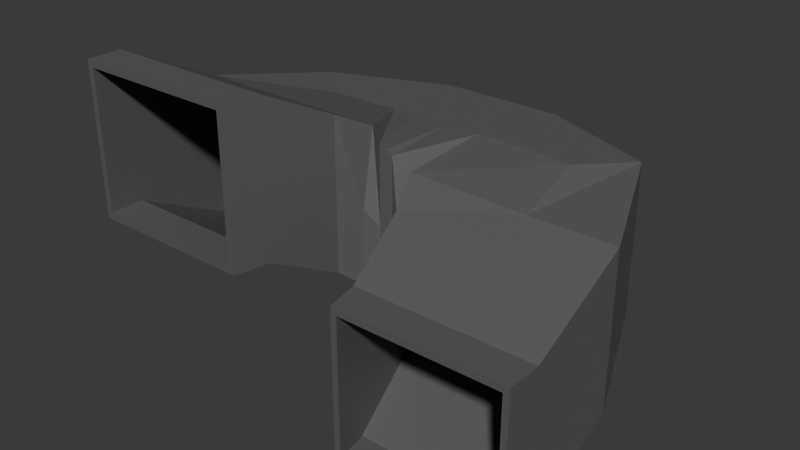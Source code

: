 # Source: hall_stairs.blend  (saved by Blender 4.2.66; exported with 4.5.12 LTS)
import bpy
from mathutils import Matrix  # noqa: F401  (used for matrix-valued properties, if any)

bpy.ops.wm.read_factory_settings(use_empty=True)
scene = bpy.context.scene
scene.name = 'Scene'

# ---- collections
col_collection = bpy.data.collections.new('Collection'); scene.collection.children.link(col_collection)
col_normaldoorbounds = bpy.data.collections.new('NormalDoorBounds'); col_collection.children.link(col_normaldoorbounds)

# ---- materials (node trees are filled in below, after node groups)
mat_material = bpy.data.materials.new('Material')
mat_material_004 = bpy.data.materials.new('Material.004')

# ---- material node trees
mat_material.use_nodes = True; mat_material.node_tree.nodes.clear()
_N = mat_material.node_tree.nodes; _L = mat_material.node_tree.links
n0 = _N.new('ShaderNodeBsdfPrincipled'); n0.name = 'Principled BSDF'; n0.location = (10, 300)
n0.inputs[0].default_value = (0.1274, 0.1274, 0.1274, 1.0)
n0.inputs[1].default_value = 0.182
n0.inputs[2].default_value = 0.577
n1 = _N.new('ShaderNodeOutputMaterial'); n1.name = 'Material Output'; n1.location = (300, 300)
_L.new(n0.outputs[0], n1.inputs[0])
n1.is_active_output = True
mat_material_004.use_nodes = True; mat_material_004.node_tree.nodes.clear()
_N = mat_material_004.node_tree.nodes; _L = mat_material_004.node_tree.links
n0 = _N.new('ShaderNodeBsdfPrincipled'); n0.name = 'Principled BSDF'; n0.location = (10, 300)
n0.inputs[0].default_value = (0.1274, 0.1274, 0.1274, 1.0)
n0.inputs[1].default_value = 0.182
n0.inputs[2].default_value = 0.577
n1 = _N.new('ShaderNodeOutputMaterial'); n1.name = 'Material Output'; n1.location = (300, 300)
_L.new(n0.outputs[0], n1.inputs[0])
n1.is_active_output = True

# ---- world
world_world = bpy.data.worlds.new('World'); scene.world = world_world
world_world.use_nodes = True; world_world.node_tree.nodes.clear()
_N = world_world.node_tree.nodes; _L = world_world.node_tree.links
n0 = _N.new('ShaderNodeOutputWorld'); n0.name = 'World Output'; n0.location = (300, 300)
n1 = _N.new('ShaderNodeBackground'); n1.name = 'Background'; n1.location = (10, 300)
n1.inputs[0].default_value = (0.05088, 0.05088, 0.05088, 1.0)
_L.new(n1.outputs[0], n0.inputs[0])
n0.is_active_output = True
world_world.color = (0.05088, 0.05088, 0.05088)
world_world.sun_shadow_jitter_overblur = 0.0

# ---- meshes
me_plane_001 = bpy.data.meshes.new('Plane.001')
me_plane_001.from_pydata([(1.75, -4.0, 4.0), (1.75, -4.0, -2.533e-08), (6.25, -4.0, 4.0), (6.25, -4.0, -4.472e-09), (1.571, -4.0, 4.19), (1.571, -4.0, -0.1904), (6.429, -4.0, 4.19), (6.429, -4.0, -0.1904), (1.75, -4.0, 2.0), (1.571, -4.0, 2.0), (6.25, -4.0, 2.0), (6.429, -4.0, 2.0), (4.0, -4.0, 4.0), (4.0, -4.0, 4.19), (4.0, -4.0, 0.0), (4.0, -4.0, 4.0), (4.0, -4.0, -0.1904), (1.55, -3.0, 4.0), (1.55, -3.0, -2.98e-08), (6.25, -3.0, 4.0), (6.25, -3.0, 0.0), (1.55, -3.0, 2.0), (6.25, -3.0, 2.0), (4.0, -3.0, 0.0), (4.0, -3.0, 4.0), (1.35, -2.0, 4.5), (1.35, -2.0, 0.5), (6.25, -2.0, 4.5), (6.25, -2.0, 0.5), (1.35, -2.0, 2.5), (6.25, -2.0, 2.5), (4.0, -2.0, 0.5), (4.0, -2.0, 4.5), (1.15, -1.0, 5.0), (1.15, -1.0, 1.0), (6.25, -1.0, 5.0), (6.25, -1.0, 1.0), (1.15, -1.0, 3.0), (6.25, -1.0, 3.0), (4.0, -1.0, 1.0), (4.0, -1.0, 5.0), (0.95, 0.0, 5.5), (0.95, 0.0, 1.5), (6.25, 0.0, 5.5), (6.25, 0.0, 1.5), (0.95, 0.0, 3.5), (6.25, 0.0, 3.5), (4.0, 0.0, 1.5), (4.0, 0.0, 5.5), (1.75, 4.5, 6.0), (1.75, 4.5, 2.0), (1.75, 4.5, 4.0), (1.75, 2.25, 2.0), (1.75, 2.25, 6.0), (0.2, 0.0, 5.9), (0.2, 0.0, 1.9), (0.2, 0.0, 3.9), (1.0, 4.5, 6.0), (1.0, 4.5, 2.0), (1.0, 4.5, 4.0), (1.0, 2.25, 2.0), (1.0, 2.25, 6.0), (4.0, 2.25, 6.0), (4.0, 2.25, 2.0), (5.0, 3.25, 4.0), (5.0, 3.25, 2.0), (5.0, 3.25, 6.0), (1.371, -3.0, 4.19), (1.371, -3.0, -0.1904), (6.429, -3.0, 4.19), (6.429, -3.0, -0.1904), (1.371, -3.0, 2.0), (6.429, -3.0, 2.0), (4.0, -3.0, 4.19), (4.0, -3.0, -0.1904), (1.171, -2.0, 4.69), (1.171, -2.0, 0.3096), (6.429, -2.0, 4.69), (6.429, -2.0, 0.3096), (1.171, -2.0, 2.5), (6.429, -2.0, 2.5), (4.0, -2.0, 4.69), (4.0, -2.0, 0.3096), (0.9711, -1.0, 5.19), (0.9711, -1.0, 0.8096), (6.429, -1.0, 5.19), (6.429, -1.0, 0.8096), (0.9711, -1.0, 3.0), (6.429, -1.0, 3.0), (4.0, -1.0, 5.19), (4.0, -1.0, 0.8096), (0.6119, 0.0, 5.79), (0.6119, -0.4, 1.31), (6.429, 4.768e-07, 5.69), (6.429, 4.768e-07, 1.31), (0.6119, -0.4, 3.5), (6.429, 4.768e-07, 3.5), (4.0, 4.768e-07, 5.69), (4.0, 4.768e-07, 1.31), (5.089, 3.314, 6.19), (3.875, 2.1, 6.19), (1.75, 4.629, 6.19), (1.75, 4.629, 1.81), (3.875, 2.1, 1.81), (1.75, 4.629, 4.0), (1.75, 2.2, 6.19), (1.75, 2.2, 1.81), (0.2, -0.2289, 6.19), (0.2, -0.2289, 1.61), (1.0, 4.629, 6.19), (1.0, 4.629, 1.81), (0.2, -0.2289, 3.9), (1.0, 4.629, 4.0), (1.0, 2.2, 6.19), (1.0, 2.2, 1.81), (5.089, 3.314, 4.0), (5.089, 3.314, 1.81), (-1.75, -4.0, 4.0), (-1.75, -4.0, 8.0), (-6.25, -4.0, 4.0), (-6.25, -4.0, 8.0), (-1.571, -4.0, 3.81), (-1.571, -4.0, 8.19), (-6.429, -4.0, 3.81), (-6.429, -4.0, 8.19), (-1.75, -4.0, 6.0), (-1.571, -4.0, 6.0), (-6.25, -4.0, 6.0), (-6.429, -4.0, 6.0), (-4.0, -4.0, 4.0), (-4.0, -4.0, 3.81), (-4.0, -4.0, 8.0), (-4.0, -4.0, 4.0), (-4.0, -4.0, 8.19), (-1.55, -3.0, 4.0), (-1.55, -3.0, 8.0), (-6.25, -3.0, 4.0), (-6.25, -3.0, 8.0), (-1.55, -3.0, 6.0), (-6.25, -3.0, 6.0), (-4.0, -3.0, 8.0), (-4.0, -3.0, 4.0), (-1.35, -2.0, 3.5), (-1.35, -2.0, 7.5), (-6.25, -2.0, 3.5), (-6.25, -2.0, 7.5), (-1.35, -2.0, 5.5), (-6.25, -2.0, 5.5), (-4.0, -2.0, 7.5), (-4.0, -2.0, 3.5), (-1.15, -1.0, 3.0), (-1.15, -1.0, 7.0), (-6.25, -1.0, 3.0), (-6.25, -1.0, 7.0), (-1.15, -1.0, 5.0), (-6.25, -1.0, 5.0), (-4.0, -1.0, 7.0), (-4.0, -1.0, 3.0), (-0.95, 0.0, 2.5), (-0.95, 0.0, 6.5), (-6.25, 0.0, 2.5), (-6.25, 0.0, 6.5), (-0.95, 0.0, 4.5), (-6.25, 0.0, 4.5), (-4.0, 0.0, 6.5), (-4.0, 0.0, 2.5), (-1.75, 4.5, 2.0), (-1.75, 4.5, 6.0), (-1.75, 4.5, 4.0), (-1.75, 2.25, 6.0), (-1.75, 2.25, 2.0), (-0.2, 0.0, 2.1), (-0.2, 0.0, 6.1), (-0.2, 0.0, 4.1), (-1.0, 4.5, 2.0), (-1.0, 4.5, 6.0), (-1.0, 4.5, 4.0), (-1.0, 2.25, 6.0), (-1.0, 2.25, 2.0), (-9.06e-07, 0.0, 2.0), (-3.02e-07, 0.0, 6.0), (-6.04e-07, 0.0, 4.0), (-1.025e-06, 4.5, 2.0), (-4.212e-07, 4.5, 6.0), (-7.232e-07, 4.5, 4.0), (-4.212e-07, 2.25, 6.0), (-1.025e-06, 2.25, 2.0), (-4.0, 2.25, 2.0), (-4.0, 2.25, 6.0), (-5.0, 3.25, 4.0), (-5.0, 3.25, 6.0), (-5.0, 3.25, 2.0), (-1.371, -3.0, 3.81), (-1.371, -3.0, 8.19), (-6.429, -3.0, 3.81), (-6.429, -3.0, 8.19), (-1.371, -3.0, 6.0), (-6.429, -3.0, 6.0), (-4.0, -3.0, 3.81), (-4.0, -3.0, 8.19), (-1.171, -2.0, 3.31), (-1.171, -2.0, 7.69), (-6.429, -2.0, 3.31), (-6.429, -2.0, 7.69), (-1.171, -2.0, 5.5), (-6.429, -2.0, 5.5), (-4.0, -2.0, 3.31), (-4.0, -2.0, 7.69), (-0.9711, -1.0, 2.81), (-0.9711, -1.0, 7.19), (-6.429, -1.0, 2.81), (-6.429, -1.0, 7.19), (-0.9711, -1.0, 5.0), (-6.429, -1.0, 5.0), (-4.0, -1.0, 2.81), (-4.0, -1.0, 7.19), (-0.6119, -0.4, 2.31), (-0.6119, 0.0, 6.69), (-6.429, 4.768e-07, 2.31), (-6.429, 4.768e-07, 6.69), (-0.6119, -0.4, 4.5), (-6.429, 4.768e-07, 4.5), (-4.0, 4.768e-07, 2.31), (-4.0, 4.768e-07, 6.69), (-5.089, 3.314, 1.81), (-3.875, 2.1, 1.81), (-1.75, 4.629, 1.81), (-1.75, 4.629, 6.19), (-3.875, 2.1, 6.19), (-1.75, 4.629, 4.0), (-1.75, 2.2, 1.81), (-1.75, 2.2, 6.19), (-0.2, -0.2289, 1.81), (-0.2, -0.2289, 6.39), (-1.0, 4.629, 1.81), (-1.0, 4.629, 6.19), (-0.2, -0.2289, 4.1), (-1.0, 4.629, 4.0), (-1.0, 2.2, 1.81), (-1.0, 2.2, 6.19), (-8.155e-07, -0.2289, 1.71), (-1.54e-07, -0.2289, 6.29), (-1.054e-06, 4.629, 1.81), (-3.925e-07, 4.629, 6.19), (-4.848e-07, -0.2289, 4.0), (-7.232e-07, 4.629, 4.0), (-1.054e-06, 2.2, 1.81), (-3.925e-07, 2.2, 6.19), (-5.089, 3.314, 4.0), (-5.089, 3.314, 6.19)], [], [(10, 11, 6, 2), (12, 13, 4, 0), (8, 9, 5, 1), (0, 4, 9, 8), (3, 7, 11, 10), (2, 6, 13, 12), (7, 3, 14, 16), (5, 16, 14, 1), (14, 3, 20, 23), (3, 10, 22, 20), (0, 17, 24, 15), (8, 1, 18, 21), (1, 14, 23, 18), (10, 2, 19, 22), (15, 24, 19, 2), (0, 8, 21, 17), (23, 20, 28, 31), (17, 21, 29, 25), (21, 18, 26, 29), (17, 25, 32, 24), (18, 23, 31, 26), (20, 22, 30, 28), (22, 19, 27, 30), (24, 32, 27, 19), (32, 40, 35, 27), (31, 28, 36, 39), (25, 29, 37, 33), (29, 26, 34, 37), (25, 33, 40, 32), (26, 31, 39, 34), (28, 30, 38, 36), (30, 27, 35, 38), (34, 39, 47, 42), (36, 38, 46, 44), (38, 35, 43, 46), (40, 48, 43, 35), (39, 36, 44, 47), (33, 37, 45, 41), (37, 34, 42, 45), (33, 41, 48, 40), (41, 53, 62, 48), (42, 47, 63, 52), (65, 64, 51, 50), (64, 66, 49, 51), (62, 53, 49, 66), (63, 65, 50, 52), (50, 51, 59, 58), (41, 54, 61, 53), (41, 45, 56, 54), (45, 42, 55, 56), (52, 50, 58, 60), (51, 49, 57, 59), (42, 52, 60, 55), (53, 61, 57, 49), (60, 58, 182, 186), (59, 57, 183, 184), (56, 55, 179, 181), (54, 180, 185, 61), (61, 185, 183, 57), (58, 59, 184, 182), (54, 56, 181, 180), (55, 60, 186, 179), (47, 44, 65, 63), (48, 62, 66, 43), (46, 43, 66, 64), (44, 46, 64, 65), (16, 5, 68, 74), (11, 7, 70, 72), (6, 11, 72, 69), (7, 16, 74, 70), (13, 6, 69, 73), (5, 9, 71, 68), (9, 4, 67, 71), (4, 13, 73, 67), (70, 74, 82, 78), (72, 70, 78, 80), (67, 73, 81, 75), (68, 71, 79, 76), (74, 68, 76, 82), (73, 69, 77, 81), (71, 67, 75, 79), (69, 72, 80, 77), (77, 80, 88, 85), (78, 82, 90, 86), (80, 78, 86, 88), (75, 81, 89, 83), (76, 79, 87, 84), (82, 76, 84, 90), (81, 77, 85, 89), (79, 75, 83, 87), (90, 84, 92, 98), (89, 85, 93, 97), (87, 83, 91, 95), (85, 88, 96, 93), (86, 90, 98, 94), (88, 86, 94, 96), (83, 89, 97, 91), (84, 87, 95, 92), (91, 97, 100, 105), (96, 94, 116, 115), (98, 92, 106, 103), (100, 99, 101, 105), (94, 98, 103, 116), (99, 115, 104, 101), (116, 103, 106, 102), (115, 116, 102, 104), (104, 102, 110, 112), (91, 105, 113, 107), (92, 95, 111, 108), (106, 92, 108, 114), (105, 101, 109, 113), (95, 91, 107, 111), (101, 104, 112, 109), (102, 106, 114, 110), (113, 109, 243, 247), (111, 107, 241, 244), (109, 112, 245, 243), (110, 114, 246, 242), (112, 110, 242, 245), (107, 113, 247, 241), (108, 111, 244, 240), (114, 108, 240, 246), (93, 96, 115, 99), (97, 93, 99, 100), (127, 128, 123, 119), (129, 130, 121, 117), (125, 126, 122, 118), (117, 121, 126, 125), (120, 124, 128, 127), (119, 123, 130, 129), (124, 120, 131, 133), (122, 133, 131, 118), (131, 120, 137, 140), (120, 127, 139, 137), (117, 134, 141, 132), (125, 118, 135, 138), (118, 131, 140, 135), (127, 119, 136, 139), (132, 141, 136, 119), (117, 125, 138, 134), (140, 137, 145, 148), (134, 138, 146, 142), (138, 135, 143, 146), (134, 142, 149, 141), (135, 140, 148, 143), (137, 139, 147, 145), (139, 136, 144, 147), (141, 149, 144, 136), (149, 157, 152, 144), (148, 145, 153, 156), (142, 146, 154, 150), (146, 143, 151, 154), (142, 150, 157, 149), (143, 148, 156, 151), (145, 147, 155, 153), (147, 144, 152, 155), (151, 156, 164, 159), (153, 155, 163, 161), (155, 152, 160, 163), (157, 165, 160, 152), (156, 153, 161, 164), (150, 154, 162, 158), (154, 151, 159, 162), (150, 158, 165, 157), (158, 170, 187, 165), (159, 164, 188, 169), (190, 189, 168, 167), (189, 191, 166, 168), (187, 170, 166, 191), (188, 190, 167, 169), (167, 168, 176, 175), (158, 171, 178, 170), (158, 162, 173, 171), (162, 159, 172, 173), (169, 167, 175, 177), (168, 166, 174, 176), (159, 169, 177, 172), (170, 178, 174, 166), (177, 175, 183, 185), (176, 174, 182, 184), (173, 172, 180, 181), (171, 179, 186, 178), (178, 186, 182, 174), (175, 176, 184, 183), (171, 173, 181, 179), (172, 177, 185, 180), (164, 161, 190, 188), (165, 187, 191, 160), (163, 160, 191, 189), (161, 163, 189, 190), (133, 122, 193, 199), (128, 124, 195, 197), (123, 128, 197, 194), (124, 133, 199, 195), (130, 123, 194, 198), (122, 126, 196, 193), (126, 121, 192, 196), (121, 130, 198, 192), (195, 199, 207, 203), (197, 195, 203, 205), (192, 198, 206, 200), (193, 196, 204, 201), (199, 193, 201, 207), (198, 194, 202, 206), (196, 192, 200, 204), (194, 197, 205, 202), (202, 205, 213, 210), (203, 207, 215, 211), (205, 203, 211, 213), (200, 206, 214, 208), (201, 204, 212, 209), (207, 201, 209, 215), (206, 202, 210, 214), (204, 200, 208, 212), (215, 209, 217, 223), (214, 210, 218, 222), (212, 208, 216, 220), (210, 213, 221, 218), (211, 215, 223, 219), (213, 211, 219, 221), (208, 214, 222, 216), (209, 212, 220, 217), (216, 222, 225, 230), (221, 219, 249, 248), (223, 217, 231, 228), (225, 224, 226, 230), (219, 223, 228, 249), (224, 248, 229, 226), (249, 228, 231, 227), (248, 249, 227, 229), (229, 227, 235, 237), (216, 230, 238, 232), (217, 220, 236, 233), (231, 217, 233, 239), (230, 226, 234, 238), (220, 216, 232, 236), (226, 229, 237, 234), (227, 231, 239, 235), (238, 234, 242, 246), (236, 232, 240, 244), (234, 237, 245, 242), (235, 239, 247, 243), (237, 235, 243, 245), (232, 238, 246, 240), (233, 236, 244, 241), (239, 233, 241, 247), (218, 221, 248, 224), (222, 218, 224, 225)])
me_plane_001.polygons.foreach_set('material_index', [0, 0, 0, 0, 0, 0, 0, 0, 0, 0, 0, 0, 0, 0, 0, 0, 0, 0, 0, 0, 0, 0, 0, 0, 0, 0, 0, 0, 0, 0, 0, 0, 0, 0, 0, 0, 0, 0, 0, 0, 0, 0, 0, 0, 0, 0, 0, 0, 0, 0, 0, 0, 0, 0, 0, 0, 0, 0, 0, 0, 0, 0, 0, 0, 0, 0, 0, 0, 0, 0, 0, 0, 0, 0, 0, 0, 0, 0, 0, 0, 0, 0, 0, 0, 0, 0, 0, 0, 0, 0, 0, 0, 0, 0, 0, 0, 0, 0, 0, 0, 0, 0, 0, 0, 0, 0, 0, 0, 0, 0, 0, 0, 0, 0, 0, 0, 0, 0, 0, 0, 0, 0, 0, 0, 1, 1, 1, 1, 1, 1, 1, 1, 1, 1, 1, 1, 1, 1, 1, 1, 1, 1, 1, 1, 1, 1, 1, 1, 1, 1, 1, 1, 1, 1, 1, 1, 1, 1, 1, 1, 1, 1, 1, 1, 1, 1, 1, 1, 1, 1, 1, 1, 1, 1, 1, 1, 1, 1, 1, 1, 1, 1, 1, 1, 1, 1, 1, 1, 1, 1, 1, 1, 1, 1, 1, 1, 1, 1, 1, 1, 1, 1, 1, 1, 1, 1, 1, 1, 1, 1, 1, 1, 1, 1, 1, 1, 1, 1, 1, 1, 1, 1, 1, 1, 1, 1, 1, 1, 1, 1, 1, 1, 1, 1, 1, 1, 1, 1, 1, 1, 1, 1, 1, 1, 1, 1, 1, 1])
_uv = me_plane_001.uv_layers.new(name='UVMap')
_uv.uv.foreach_set('vector', [0.2519, 0.4766, 0.2566, 0.4766, 0.2566, 0.5345, 0.2519, 0.5295, 0.2627, 0.4182, 0.2677, 0.4182, 0.2677, 0.4824, 0.2627, 0.4777, 0.2508, 0.6056, 0.2461, 0.6056, 0.2461, 0.5476, 0.2508, 0.5527, 0.2566, 0.5879, 0.2519, 0.593, 0.2519, 0.535, 0.2566, 0.535, 0.2571, 0.4879, 0.2619, 0.4829, 0.2619, 0.5408, 0.2571, 0.5408, 0.2571, 0.4229, 0.2622, 0.4182, 0.2622, 0.4824, 0.2571, 0.4824, 0.2461, 0.4182, 0.2511, 0.4229, 0.2511, 0.4824, 0.2461, 0.4824, 0.2571, 0.4177, 0.2571, 0.3534, 0.2622, 0.3534, 0.2622, 0.4129, 0.000253, 0.3681, 0.06525, 0.3534, 0.07198, 0.3858, 0.007518, 0.4004, 0.06525, 0.3534, 0.1228, 0.3693, 0.1281, 0.4016, 0.07198, 0.3858, 0.8227, 0.1883, 0.8487, 0.1982, 0.8142, 0.2472, 0.7925, 0.2322, 0.8142, 0.1415, 0.7994, 0.09529, 0.8278, 0.0984, 0.8417, 0.148, 0.7994, 0.09529, 0.7925, 0.04001, 0.8199, 0.03657, 0.8278, 0.0984, 0.1228, 0.3693, 0.1788, 0.3887, 0.1814, 0.4203, 0.1281, 0.4016, 0.2426, 0.3869, 0.2435, 0.4186, 0.1814, 0.4203, 0.1788, 0.3887, 0.8227, 0.1883, 0.8142, 0.1415, 0.8417, 0.148, 0.8487, 0.1982, 0.007518, 0.4004, 0.07198, 0.3858, 0.07855, 0.4176, 0.01493, 0.4326, 0.8487, 0.1982, 0.8417, 0.148, 0.8708, 0.1562, 0.8758, 0.2095, 0.8417, 0.148, 0.8278, 0.0984, 0.858, 0.1021, 0.8708, 0.1562, 0.8487, 0.1982, 0.8758, 0.2095, 0.8358, 0.2626, 0.8142, 0.2472, 0.8278, 0.0984, 0.8199, 0.03657, 0.8475, 0.03277, 0.858, 0.1021, 0.07198, 0.3858, 0.1281, 0.4016, 0.1331, 0.4326, 0.07855, 0.4176, 0.1281, 0.4016, 0.1814, 0.4203, 0.1838, 0.4502, 0.1331, 0.4326, 0.2435, 0.4186, 0.2439, 0.4501, 0.1838, 0.4502, 0.1814, 0.4203, 0.2439, 0.4501, 0.2431, 0.4813, 0.1856, 0.4781, 0.1838, 0.4502, 0.01493, 0.4326, 0.07855, 0.4176, 0.08524, 0.4487, 0.02277, 0.4647, 0.8758, 0.2095, 0.8708, 0.1562, 0.901, 0.1669, 0.9036, 0.2224, 0.8708, 0.1562, 0.858, 0.1021, 0.8914, 0.1064, 0.901, 0.1669, 0.8758, 0.2095, 0.9036, 0.2224, 0.8566, 0.2788, 0.8358, 0.2626, 0.858, 0.1021, 0.8475, 0.03277, 0.8751, 0.02792, 0.8914, 0.1064, 0.07855, 0.4176, 0.1331, 0.4326, 0.1382, 0.4621, 0.08524, 0.4487, 0.1331, 0.4326, 0.1838, 0.4502, 0.1856, 0.4781, 0.1382, 0.4621, 0.8914, 0.1064, 0.8751, 0.02792, 0.9026, 0.02121, 0.9309, 0.1116, 0.08524, 0.4487, 0.1382, 0.4621, 0.1438, 0.4897, 0.09234, 0.479, 0.1382, 0.4621, 0.1856, 0.4781, 0.1858, 0.503, 0.1438, 0.4897, 0.2431, 0.4813, 0.24, 0.5122, 0.1858, 0.503, 0.1856, 0.4781, 0.02277, 0.4647, 0.08524, 0.4487, 0.09234, 0.479, 0.03139, 0.4965, 0.9036, 0.2224, 0.901, 0.1669, 0.9286, 0.1797, 0.9333, 0.2373, 0.901, 0.1669, 0.8914, 0.1064, 0.9309, 0.1116, 0.9286, 0.1797, 0.9036, 0.2224, 0.9333, 0.2373, 0.8766, 0.2961, 0.8566, 0.2788, 0.9333, 0.2373, 0.9447, 0.301, 0.9082, 0.3326, 0.8766, 0.2961, 0.9309, 0.1116, 0.9026, 0.02121, 0.9453, 0.0002531, 0.9663, 0.04302, 0.0896, 0.5628, 0.133, 0.5692, 0.1253, 0.6519, 0.07493, 0.6434, 0.133, 0.5692, 0.1769, 0.5746, 0.1774, 0.654, 0.1253, 0.6519, 0.2145, 0.5763, 0.2364, 0.6411, 0.1774, 0.654, 0.1769, 0.5746, 0.05301, 0.5593, 0.0896, 0.5628, 0.07493, 0.6434, 0.01911, 0.6192, 0.07493, 0.6434, 0.1253, 0.6519, 0.1235, 0.6723, 0.06973, 0.6627, 0.9333, 0.2373, 0.9536, 0.2318, 0.9591, 0.2932, 0.9447, 0.301, 0.9333, 0.2373, 0.9286, 0.1797, 0.948, 0.1794, 0.9536, 0.2318, 0.9286, 0.1797, 0.9309, 0.1116, 0.9554, 0.1223, 0.948, 0.1794, 0.01911, 0.6192, 0.07493, 0.6434, 0.06973, 0.6627, 0.01045, 0.64, 0.1253, 0.6519, 0.1774, 0.654, 0.1788, 0.6736, 0.1235, 0.6723, 0.9309, 0.1116, 0.9663, 0.04302, 0.978, 0.05452, 0.9554, 0.1223, 0.2364, 0.6411, 0.2409, 0.6631, 0.1788, 0.6736, 0.1774, 0.654, 0.01045, 0.64, 0.06973, 0.6627, 0.06244, 0.6898, 0.000253, 0.6675, 0.1235, 0.6723, 0.1788, 0.6736, 0.1806, 0.7025, 0.1205, 0.7009, 0.948, 0.1794, 0.9554, 0.1223, 0.961, 0.1246, 0.9534, 0.1795, 0.9536, 0.2318, 0.9587, 0.2305, 0.9814, 0.2832, 0.9591, 0.2932, 0.2409, 0.6631, 0.2455, 0.692, 0.1806, 0.7025, 0.1788, 0.6736, 0.06973, 0.6627, 0.1235, 0.6723, 0.1205, 0.7009, 0.06244, 0.6898, 0.9536, 0.2318, 0.948, 0.1794, 0.9534, 0.1795, 0.9587, 0.2305, 0.9554, 0.1223, 0.978, 0.05452, 0.9997, 0.07129, 0.961, 0.1246, 0.03139, 0.4965, 0.09234, 0.479, 0.0896, 0.5628, 0.05301, 0.5593, 0.24, 0.5122, 0.2145, 0.5763, 0.1769, 0.5746, 0.1858, 0.503, 0.1438, 0.4897, 0.1858, 0.503, 0.1769, 0.5746, 0.133, 0.5692, 0.09234, 0.479, 0.1438, 0.4897, 0.133, 0.5692, 0.0896, 0.5628, 0.6637, 0.3915, 0.6545, 0.45, 0.6261, 0.4525, 0.6367, 0.3872, 0.1374, 0.337, 0.07219, 0.3529, 0.0803, 0.3199, 0.1435, 0.3042, 0.2005, 0.3165, 0.1374, 0.337, 0.1435, 0.3042, 0.2033, 0.2844, 0.07219, 0.3529, 0.000253, 0.334, 0.008988, 0.3008, 0.0803, 0.3199, 0.2706, 0.3179, 0.2005, 0.3165, 0.2033, 0.2844, 0.2713, 0.2857, 0.6545, 0.45, 0.6379, 0.5007, 0.6101, 0.5072, 0.6261, 0.4525, 0.6379, 0.5007, 0.6288, 0.5527, 0.6023, 0.5632, 0.6101, 0.5072, 0.6288, 0.5527, 0.6638, 0.5999, 0.642, 0.616, 0.6023, 0.5632, 0.0803, 0.3199, 0.008988, 0.3008, 0.01809, 0.2678, 0.08823, 0.2876, 0.1435, 0.3042, 0.0803, 0.3199, 0.08823, 0.2876, 0.1493, 0.2728, 0.6023, 0.5632, 0.642, 0.616, 0.6205, 0.6325, 0.5743, 0.5753, 0.6261, 0.4525, 0.6101, 0.5072, 0.5806, 0.5154, 0.5956, 0.4553, 0.6367, 0.3872, 0.6261, 0.4525, 0.5956, 0.4553, 0.6098, 0.3826, 0.2713, 0.2857, 0.2033, 0.2844, 0.2059, 0.2542, 0.2714, 0.2536, 0.6101, 0.5072, 0.6023, 0.5632, 0.5743, 0.5753, 0.5806, 0.5154, 0.2033, 0.2844, 0.1435, 0.3042, 0.1493, 0.2728, 0.2059, 0.2542, 0.2059, 0.2542, 0.1493, 0.2728, 0.1549, 0.243, 0.2079, 0.2262, 0.08823, 0.2876, 0.01809, 0.2678, 0.02787, 0.2352, 0.09628, 0.2562, 0.1493, 0.2728, 0.08823, 0.2876, 0.09628, 0.2562, 0.1549, 0.243, 0.5743, 0.5753, 0.6205, 0.6325, 0.5997, 0.6499, 0.5448, 0.5889, 0.5956, 0.4553, 0.5806, 0.5154, 0.55, 0.5262, 0.5617, 0.4581, 0.6098, 0.3826, 0.5956, 0.4553, 0.5617, 0.4581, 0.583, 0.3769, 0.2714, 0.2536, 0.2059, 0.2542, 0.2079, 0.2262, 0.2702, 0.2218, 0.5806, 0.5154, 0.5743, 0.5753, 0.5448, 0.5889, 0.55, 0.5262, 0.583, 0.3769, 0.5617, 0.4581, 0.5347, 0.467, 0.557, 0.3695, 0.2702, 0.2218, 0.2079, 0.2262, 0.2084, 0.2013, 0.2665, 0.1903, 0.55, 0.5262, 0.5448, 0.5889, 0.5109, 0.6028, 0.5301, 0.5387, 0.2079, 0.2262, 0.1549, 0.243, 0.1605, 0.2151, 0.2084, 0.2013, 0.09628, 0.2562, 0.02787, 0.2352, 0.0386, 0.2032, 0.1048, 0.2261, 0.1549, 0.243, 0.09628, 0.2562, 0.1048, 0.2261, 0.1605, 0.2151, 0.5448, 0.5889, 0.5997, 0.6499, 0.5803, 0.6684, 0.5109, 0.6028, 0.5617, 0.4581, 0.55, 0.5262, 0.5301, 0.5387, 0.5347, 0.467, 0.5109, 0.6028, 0.5803, 0.6684, 0.5506, 0.702, 0.5137, 0.6757, 0.1605, 0.2151, 0.1048, 0.2261, 0.1034, 0.1377, 0.1501, 0.1342, 0.557, 0.3695, 0.5347, 0.467, 0.5003, 0.3881, 0.5206, 0.3532, 0.2443, 0.1278, 0.1971, 0.1312, 0.1968, 0.04847, 0.2618, 0.06319, 0.1048, 0.2261, 0.0386, 0.2032, 0.05855, 0.1421, 0.1034, 0.1377, 0.1971, 0.1312, 0.1501, 0.1342, 0.1417, 0.05026, 0.1968, 0.04847, 0.1034, 0.1377, 0.05855, 0.1421, 0.02982, 0.08551, 0.08743, 0.05969, 0.1501, 0.1342, 0.1034, 0.1377, 0.08743, 0.05969, 0.1417, 0.05026, 0.1417, 0.05026, 0.08743, 0.05969, 0.08178, 0.04133, 0.1393, 0.0303, 0.5109, 0.6028, 0.5137, 0.6757, 0.4978, 0.6687, 0.5007, 0.5941, 0.5347, 0.467, 0.5301, 0.5387, 0.5169, 0.5364, 0.5199, 0.469, 0.5003, 0.3881, 0.5347, 0.467, 0.5199, 0.469, 0.4886, 0.4002, 0.2618, 0.06319, 0.1968, 0.04847, 0.1983, 0.02865, 0.2665, 0.04075, 0.5301, 0.5387, 0.5109, 0.6028, 0.5007, 0.5941, 0.5169, 0.5364, 0.1968, 0.04847, 0.1417, 0.05026, 0.1393, 0.0303, 0.1983, 0.02865, 0.08743, 0.05969, 0.02982, 0.08551, 0.02164, 0.06648, 0.08178, 0.04133, 0.2665, 0.04075, 0.1983, 0.02865, 0.2001, 0.000253, 0.2714, 0.01147, 0.5169, 0.5364, 0.5007, 0.5941, 0.4954, 0.5923, 0.5112, 0.5355, 0.1983, 0.02865, 0.1393, 0.0303, 0.1361, 0.002464, 0.2001, 0.000253, 0.08178, 0.04133, 0.02164, 0.06648, 0.01096, 0.0406, 0.07416, 0.01536, 0.1393, 0.0303, 0.08178, 0.04133, 0.07416, 0.01536, 0.1361, 0.002464, 0.5007, 0.5941, 0.4978, 0.6687, 0.4698, 0.6576, 0.4954, 0.5923, 0.5199, 0.469, 0.5169, 0.5364, 0.5112, 0.5355, 0.5137, 0.4711, 0.4886, 0.4002, 0.5199, 0.469, 0.5137, 0.4711, 0.4698, 0.4165, 0.2084, 0.2013, 0.1605, 0.2151, 0.1501, 0.1342, 0.1971, 0.1312, 0.2665, 0.1903, 0.2084, 0.2013, 0.1971, 0.1312, 0.2443, 0.1278, 0.2671, 0.5993, 0.2624, 0.5993, 0.2624, 0.5413, 0.2671, 0.5464, 0.2627, 0.3534, 0.2677, 0.3534, 0.2677, 0.4177, 0.2627, 0.4129, 0.2624, 0.4829, 0.2671, 0.4829, 0.2671, 0.5408, 0.2624, 0.5358, 0.2571, 0.5464, 0.2619, 0.5413, 0.2619, 0.5993, 0.2571, 0.5993, 0.2566, 0.4711, 0.2519, 0.4761, 0.2519, 0.4182, 0.2566, 0.4182, 0.2461, 0.4876, 0.2511, 0.4829, 0.2511, 0.5471, 0.2461, 0.5471, 0.2511, 0.4177, 0.2461, 0.4129, 0.2461, 0.3534, 0.2511, 0.3534, 0.2566, 0.3534, 0.2566, 0.4177, 0.2516, 0.4177, 0.2516, 0.3582, 0.5434, 0.01615, 0.6086, 0.000253, 0.616, 0.03253, 0.5514, 0.04852, 0.6086, 0.000253, 0.6665, 0.01488, 0.6725, 0.0471, 0.616, 0.03253, 0.6945, 0.5413, 0.7205, 0.5512, 0.6861, 0.6001, 0.6643, 0.5851, 0.686, 0.4945, 0.6712, 0.4483, 0.6996, 0.4514, 0.7135, 0.5009, 0.6712, 0.4483, 0.6643, 0.393, 0.6917, 0.3895, 0.6996, 0.4514, 0.6665, 0.01488, 0.7232, 0.03275, 0.7267, 0.06472, 0.6725, 0.0471, 0.7884, 0.02873, 0.7904, 0.06113, 0.7267, 0.06472, 0.7232, 0.03275, 0.6945, 0.5413, 0.686, 0.4945, 0.7135, 0.5009, 0.7205, 0.5512, 0.5514, 0.04852, 0.616, 0.03253, 0.6233, 0.06427, 0.5597, 0.08075, 0.7205, 0.5512, 0.7135, 0.5009, 0.7426, 0.5092, 0.7476, 0.5625, 0.7135, 0.5009, 0.6996, 0.4514, 0.7298, 0.4551, 0.7426, 0.5092, 0.7205, 0.5512, 0.7476, 0.5625, 0.7076, 0.6155, 0.6861, 0.6001, 0.6996, 0.4514, 0.6917, 0.3895, 0.7193, 0.3857, 0.7298, 0.4551, 0.616, 0.03253, 0.6725, 0.0471, 0.6783, 0.07815, 0.6233, 0.06427, 0.6725, 0.0471, 0.7267, 0.06472, 0.7296, 0.0951, 0.6783, 0.07815, 0.7904, 0.06113, 0.7919, 0.09353, 0.7296, 0.0951, 0.7267, 0.06472, 0.7919, 0.09353, 0.7912, 0.1259, 0.7319, 0.1231, 0.7296, 0.0951, 0.5597, 0.08075, 0.6233, 0.06427, 0.6306, 0.09525, 0.5685, 0.1126, 0.7476, 0.5625, 0.7426, 0.5092, 0.7728, 0.5199, 0.7755, 0.5753, 0.7426, 0.5092, 0.7298, 0.4551, 0.7632, 0.4594, 0.7728, 0.5199, 0.7476, 0.5625, 0.7755, 0.5753, 0.7284, 0.6317, 0.7076, 0.6155, 0.7298, 0.4551, 0.7193, 0.3857, 0.7469, 0.3809, 0.7632, 0.4594, 0.6233, 0.06427, 0.6783, 0.07815, 0.684, 0.1078, 0.6306, 0.09525, 0.6783, 0.07815, 0.7296, 0.0951, 0.7319, 0.1231, 0.684, 0.1078, 0.7632, 0.4594, 0.7469, 0.3809, 0.7744, 0.3742, 0.8027, 0.4646, 0.6306, 0.09525, 0.684, 0.1078, 0.6902, 0.1354, 0.6383, 0.1255, 0.684, 0.1078, 0.7319, 0.1231, 0.7331, 0.148, 0.6902, 0.1354, 0.7912, 0.1259, 0.7865, 0.1594, 0.7331, 0.148, 0.7319, 0.1231, 0.5685, 0.1126, 0.6306, 0.09525, 0.6383, 0.1255, 0.5779, 0.1441, 0.7755, 0.5753, 0.7728, 0.5199, 0.8004, 0.5327, 0.8051, 0.5903, 0.7728, 0.5199, 0.7632, 0.4594, 0.8027, 0.4646, 0.8004, 0.5327, 0.7755, 0.5753, 0.8051, 0.5903, 0.7484, 0.6491, 0.7284, 0.6317, 0.8051, 0.5903, 0.8165, 0.654, 0.78, 0.6856, 0.7484, 0.6491, 0.8027, 0.4646, 0.7744, 0.3742, 0.8172, 0.3532, 0.8381, 0.396, 0.6367, 0.2089, 0.6799, 0.2149, 0.6725, 0.2967, 0.6227, 0.2892, 0.6799, 0.2149, 0.7234, 0.2201, 0.7242, 0.299, 0.6725, 0.2967, 0.7606, 0.2219, 0.7826, 0.2858, 0.7242, 0.299, 0.7234, 0.2201, 0.6004, 0.2059, 0.6367, 0.2089, 0.6227, 0.2892, 0.5673, 0.2652, 0.6227, 0.2892, 0.6725, 0.2967, 0.6708, 0.3175, 0.6176, 0.308, 0.8051, 0.5903, 0.8254, 0.5848, 0.8309, 0.6462, 0.8165, 0.654, 0.8051, 0.5903, 0.8004, 0.5327, 0.8198, 0.5324, 0.8254, 0.5848, 0.8004, 0.5327, 0.8027, 0.4646, 0.8272, 0.4753, 0.8198, 0.5324, 0.5673, 0.2652, 0.6227, 0.2892, 0.6176, 0.308, 0.5587, 0.2859, 0.6725, 0.2967, 0.7242, 0.299, 0.7256, 0.3184, 0.6708, 0.3175, 0.8027, 0.4646, 0.8381, 0.396, 0.8498, 0.4075, 0.8272, 0.4753, 0.7826, 0.2858, 0.7871, 0.3076, 0.7256, 0.3184, 0.7242, 0.299, 0.5587, 0.2859, 0.6176, 0.308, 0.6104, 0.3354, 0.5485, 0.3132, 0.6708, 0.3175, 0.7256, 0.3184, 0.7275, 0.3462, 0.6682, 0.3457, 0.8198, 0.5324, 0.8272, 0.4753, 0.8328, 0.4776, 0.8252, 0.5325, 0.8254, 0.5848, 0.8305, 0.5835, 0.8532, 0.6361, 0.8309, 0.6462, 0.7871, 0.3076, 0.7919, 0.3362, 0.7275, 0.3462, 0.7256, 0.3184, 0.6176, 0.308, 0.6708, 0.3175, 0.6682, 0.3457, 0.6104, 0.3354, 0.8254, 0.5848, 0.8198, 0.5324, 0.8252, 0.5325, 0.8305, 0.5835, 0.8272, 0.4753, 0.8498, 0.4075, 0.8716, 0.4243, 0.8328, 0.4776, 0.5779, 0.1441, 0.6383, 0.1255, 0.6367, 0.2089, 0.6004, 0.2059, 0.7865, 0.1594, 0.7606, 0.2219, 0.7234, 0.2201, 0.7331, 0.148, 0.6902, 0.1354, 0.7331, 0.148, 0.7234, 0.2201, 0.6799, 0.2149, 0.6383, 0.1255, 0.6902, 0.1354, 0.6799, 0.2149, 0.6367, 0.2089, 0.2719, 0.6613, 0.2838, 0.6061, 0.311, 0.6047, 0.2973, 0.6667, 0.4092, 0.3366, 0.3441, 0.3527, 0.3521, 0.3197, 0.4152, 0.3038, 0.4722, 0.316, 0.4092, 0.3366, 0.4152, 0.3038, 0.475, 0.2839, 0.3441, 0.3527, 0.2719, 0.334, 0.2806, 0.3008, 0.3521, 0.3197, 0.5422, 0.3173, 0.4722, 0.316, 0.475, 0.2839, 0.5428, 0.285, 0.2838, 0.6061, 0.3007, 0.5586, 0.3276, 0.5524, 0.311, 0.6047, 0.3007, 0.5586, 0.3085, 0.5082, 0.3345, 0.4971, 0.3276, 0.5524, 0.3085, 0.5082, 0.2719, 0.4623, 0.2931, 0.4455, 0.3345, 0.4971, 0.3521, 0.3197, 0.2806, 0.3008, 0.2897, 0.2678, 0.3599, 0.2874, 0.4152, 0.3038, 0.3521, 0.3197, 0.3599, 0.2874, 0.4209, 0.2724, 0.3345, 0.4971, 0.2931, 0.4455, 0.314, 0.4282, 0.3622, 0.4845, 0.311, 0.6047, 0.3276, 0.5524, 0.3567, 0.5446, 0.3409, 0.603, 0.2973, 0.6667, 0.311, 0.6047, 0.3409, 0.603, 0.3227, 0.6727, 0.5428, 0.285, 0.475, 0.2839, 0.4775, 0.2537, 0.5429, 0.253, 0.3276, 0.5524, 0.3345, 0.4971, 0.3622, 0.4845, 0.3567, 0.5446, 0.475, 0.2839, 0.4152, 0.3038, 0.4209, 0.2724, 0.4775, 0.2537, 0.4775, 0.2537, 0.4209, 0.2724, 0.4265, 0.2426, 0.4794, 0.2258, 0.3599, 0.2874, 0.2897, 0.2678, 0.2994, 0.235, 0.3679, 0.256, 0.4209, 0.2724, 0.3599, 0.2874, 0.3679, 0.256, 0.4265, 0.2426, 0.3622, 0.4845, 0.314, 0.4282, 0.3343, 0.4098, 0.3917, 0.4697, 0.3409, 0.603, 0.3567, 0.5446, 0.3872, 0.5347, 0.375, 0.601, 0.3227, 0.6727, 0.3409, 0.603, 0.375, 0.601, 0.3479, 0.6798, 0.5429, 0.253, 0.4775, 0.2537, 0.4794, 0.2258, 0.5416, 0.2212, 0.3567, 0.5446, 0.3622, 0.4845, 0.3917, 0.4697, 0.3872, 0.5347, 0.3479, 0.6798, 0.375, 0.601, 0.4171, 0.5956, 0.3721, 0.6891, 0.5416, 0.2212, 0.4794, 0.2258, 0.4799, 0.2009, 0.5378, 0.1898, 0.3872, 0.5347, 0.3917, 0.4697, 0.4138, 0.4588, 0.4063, 0.523, 0.4794, 0.2258, 0.4265, 0.2426, 0.432, 0.2147, 0.4799, 0.2009, 0.3679, 0.256, 0.2994, 0.235, 0.3101, 0.2031, 0.3763, 0.2258, 0.4265, 0.2426, 0.3679, 0.256, 0.3763, 0.2258, 0.432, 0.2147, 0.3917, 0.4697, 0.3343, 0.4098, 0.3525, 0.3908, 0.4138, 0.4588, 0.375, 0.601, 0.3872, 0.5347, 0.4063, 0.523, 0.4171, 0.5956, 0.4138, 0.4588, 0.3525, 0.3908, 0.3851, 0.3532, 0.4263, 0.3819, 0.432, 0.2147, 0.3763, 0.2258, 0.3748, 0.1375, 0.4216, 0.1339, 0.3721, 0.6891, 0.4171, 0.5956, 0.4258, 0.6783, 0.4036, 0.7079, 0.5155, 0.1275, 0.4685, 0.1309, 0.4684, 0.04806, 0.533, 0.06322, 0.3763, 0.2258, 0.3101, 0.2031, 0.3299, 0.1419, 0.3748, 0.1375, 0.4685, 0.1309, 0.4216, 0.1339, 0.4136, 0.05016, 0.4684, 0.04806, 0.3748, 0.1375, 0.3299, 0.1419, 0.3011, 0.08515, 0.3588, 0.05939, 0.4216, 0.1339, 0.3748, 0.1375, 0.3588, 0.05939, 0.4136, 0.05016, 0.4136, 0.05016, 0.3588, 0.05939, 0.3531, 0.04092, 0.4113, 0.02951, 0.4138, 0.4588, 0.4263, 0.3819, 0.4426, 0.3922, 0.4266, 0.4604, 0.4171, 0.5956, 0.4063, 0.523, 0.4198, 0.5228, 0.4285, 0.5853, 0.4258, 0.6783, 0.4171, 0.5956, 0.4285, 0.5853, 0.4396, 0.6698, 0.533, 0.06322, 0.4684, 0.04806, 0.4701, 0.02858, 0.5378, 0.04099, 0.4063, 0.523, 0.4138, 0.4588, 0.4266, 0.4604, 0.4198, 0.5228, 0.4684, 0.04806, 0.4136, 0.05016, 0.4113, 0.02951, 0.4701, 0.02858, 0.3588, 0.05939, 0.3011, 0.08515, 0.293, 0.06606, 0.3531, 0.04092, 0.5378, 0.04099, 0.4701, 0.02858, 0.4722, 0.000253, 0.5429, 0.01196, 0.4198, 0.5228, 0.4266, 0.4604, 0.432, 0.4622, 0.4253, 0.5227, 0.4701, 0.02858, 0.4113, 0.02951, 0.4081, 0.001514, 0.4722, 0.000253, 0.3531, 0.04092, 0.293, 0.06606, 0.2824, 0.04019, 0.3452, 0.01447, 0.4113, 0.02951, 0.3531, 0.04092, 0.3452, 0.01447, 0.4081, 0.001514, 0.4266, 0.4604, 0.4426, 0.3922, 0.4639, 0.4046, 0.432, 0.4622, 0.4285, 0.5853, 0.4198, 0.5228, 0.4253, 0.5227, 0.4344, 0.5835, 0.4396, 0.6698, 0.4285, 0.5853, 0.4344, 0.5835, 0.4692, 0.6544, 0.4799, 0.2009, 0.432, 0.2147, 0.4216, 0.1339, 0.4685, 0.1309, 0.5378, 0.1898, 0.4799, 0.2009, 0.4685, 0.1309, 0.5155, 0.1275])
me_plane_001.materials.append(mat_material)
me_plane_001.materials.append(mat_material_004)
me_plane_001.use_paint_bone_selection = False
me_plane_001.use_paint_mask = True
me_plane_001.update()

# ---- objects
ob_hallwaystairs = bpy.data.objects.new('HallwayStairs', me_plane_001)
ob_cellbounds_x = bpy.data.objects.new('cellbounds-x', None)
ob_cellbounds_x_1 = bpy.data.objects.new('cellbounds+x', None)
ob_cellbounds_xy = bpy.data.objects.new('cellbounds-xy', None)
ob_cellbounds_xy_1 = bpy.data.objects.new('cellbounds+xy', None)
ob_left_high = bpy.data.objects.new('Left-High', None)
ob_left_low = bpy.data.objects.new('Left-Low', None)
ob_right_high = bpy.data.objects.new('Right-High', None)
ob_right_low = bpy.data.objects.new('Right-Low', None)

# ---- transforms, parenting, visibility, modifiers, constraints
ob_hallwaystairs.location = (0.0, 0.0, 0.0)
ob_cellbounds_x.location = (0.0, 0.0, 0.0)
ob_cellbounds_x_1.location = (8.0, 0.0, 0.0)
ob_cellbounds_xy.location = (0.0, 0.0, 4.0)
ob_cellbounds_xy_1.location = (8.0, 0.0, 4.0)
ob_left_high.location = (6.25, 0.0, 4.0)
ob_left_low.location = (6.25, 0.0, 0.0)
ob_right_high.location = (1.75, 0.0, 4.0)
ob_right_low.location = (1.75, 0.0, 0.0)

# ---- collection membership
col_collection.objects.link(ob_hallwaystairs)
col_collection.objects.link(ob_cellbounds_x)
col_collection.objects.link(ob_cellbounds_x_1)
col_collection.objects.link(ob_cellbounds_xy)
col_collection.objects.link(ob_cellbounds_xy_1)
col_normaldoorbounds.objects.link(ob_left_high)
col_normaldoorbounds.objects.link(ob_left_low)
col_normaldoorbounds.objects.link(ob_right_high)
col_normaldoorbounds.objects.link(ob_right_low)

# ---- scene / render settings (as saved in the file)
scene.frame_start = 1; scene.frame_end = 250; scene.frame_set(1)
scene.render.engine = 'BLENDER_EEVEE_NEXT'
bpy.context.view_layer.update()

# ---- added for rendering (the .blend has no active camera and no usable light): camera, sun
cam_auto = bpy.data.cameras.new('AutoCamera')
cam_auto.lens = 50.0
cam_auto.sensor_width = 36.0
cam_auto.clip_end = 1000.0
ob_auto_camera = bpy.data.objects.new('AutoCamera', cam_auto)
scene.collection.objects.link(ob_auto_camera)
ob_auto_camera.location = (16.2908, -19.2345, 17.0327)
ob_auto_camera.rotation_euler = (1.09748, -7.21219e-08, 0.694738)
scene.camera = ob_auto_camera
light_auto_sun = bpy.data.lights.new('AutoSun', 'SUN')
light_auto_sun.energy = 3.0
light_auto_sun.angle = 0.0523599
ob_auto_sun = bpy.data.objects.new('AutoSun', light_auto_sun)
scene.collection.objects.link(ob_auto_sun)
ob_auto_sun.rotation_euler = (0.872665, 0.174533, 0.523599)
bpy.context.view_layer.update()

